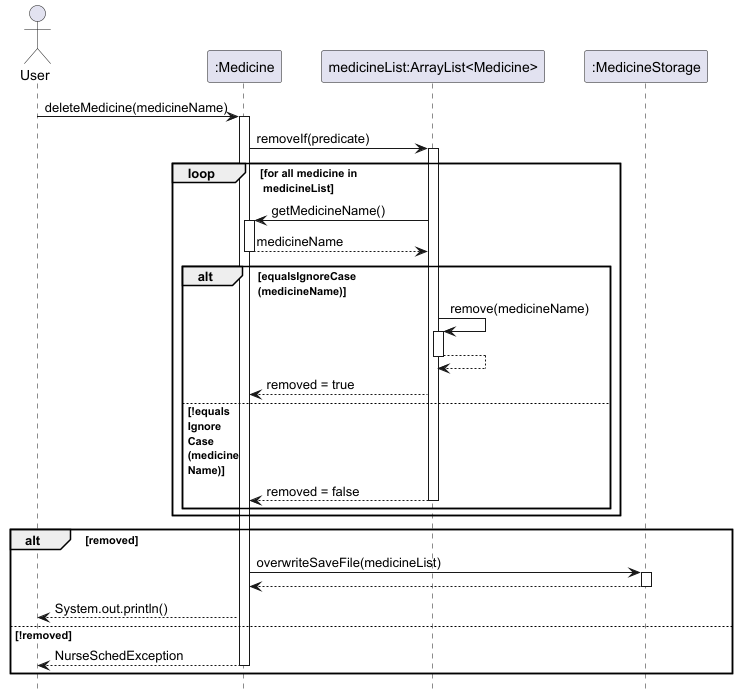

The diagram above was rendered by PlantUML. Its source (embedded in the PNG):
@startuml
'https://plantuml.com/sequence-diagram
skinparam ParticipantPadding 15
hide footbox

Actor User
participant ":Medicine" as Medicine
participant "medicineList:ArrayList<Medicine>" as medicineList
participant ":MedicineStorage" as medicineStorage
User-> Medicine: deleteMedicine(medicineName)
activate Medicine

Medicine -> medicineList : removeIf(predicate)
activate medicineList
loop for all medicine in\n medicineList
medicineList -> Medicine : getMedicineName()
    activate Medicine
    Medicine --> medicineList : medicineName
    deactivate Medicine


alt equalsIgnoreCase\n(medicineName)
medicineList -> medicineList : remove(medicineName)
activate medicineList
medicineList --> medicineList
deactivate medicineList
medicineList --> Medicine: removed = true
else !equals\nIgnore\nCase\n(medicine\nName)
medicineList --> Medicine: removed = false
deactivate medicineList
end
end

alt removed
Medicine -> medicineStorage : overwriteSaveFile(medicineList)
activate medicineStorage
medicineStorage --> Medicine
deactivate medicineStorage
Medicine --> User : System.out.println()

else !removed

Medicine --> User : NurseSchedException
deactivate Medicine
end

@enduml